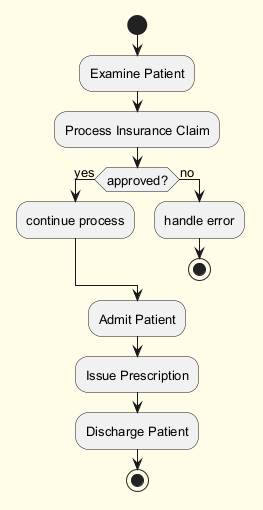

The diagram above was rendered by PlantUML. Its source (embedded in the PNG):
@startuml
skinparam backgroundColor #FFFDE7
skinparam classBackgroundColor #FFF9C4
skinparam classBorderColor #F57F17
skinparam defaultFontSize 13
start
:Examine Patient;
:Process Insurance Claim;
if (approved?) then (yes)
:continue process;
else (no)
:handle error;
stop
endif
:Admit Patient;
:Issue Prescription;
:Discharge Patient;
stop
@enduml